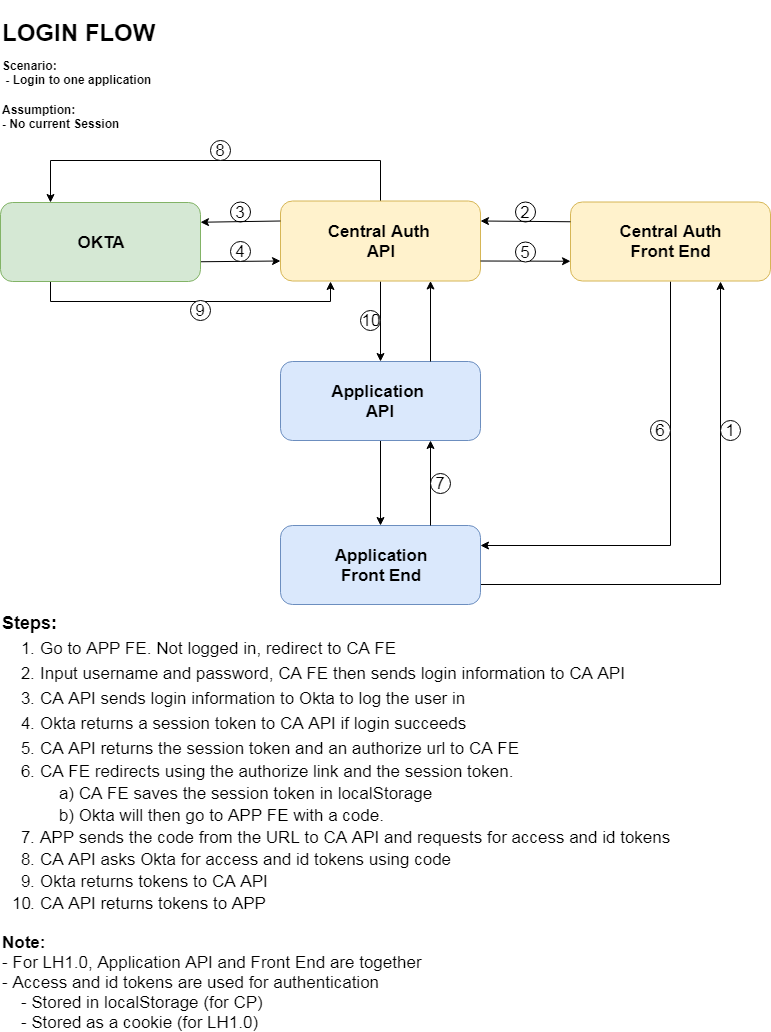

The diagram above was exported from draw.io. Its source (the exported page's mxGraphModel, read from the mxfile embedded in the PNG):
<mxGraphModel dx="759" dy="1643" grid="1" gridSize="10" guides="1" tooltips="1" connect="1" arrows="1" fold="1" page="1" pageScale="1" pageWidth="850" pageHeight="1100" math="0" shadow="0">
  <root>
    <mxCell id="0" />
    <mxCell id="1" parent="0" />
    <mxCell id="lOrRoKTqho6LmHlougoz-14" value="&lt;h1&gt;LOGIN FLOW&lt;/h1&gt;" style="text;html=1;resizable=0;points=[];autosize=1;align=left;verticalAlign=top;spacingTop=-4;" parent="1" vertex="1">
      <mxGeometry x="40" y="-1080" width="170" height="50" as="geometry" />
    </mxCell>
    <mxCell id="lOrRoKTqho6LmHlougoz-15" value="&lt;h4&gt;Scenario:&lt;br&gt;&amp;nbsp;- Login to one application&lt;/h4&gt;&lt;h4&gt;Assumption:&lt;br&gt;- No current Session&lt;/h4&gt;" style="text;html=1;resizable=0;points=[];autosize=1;align=left;verticalAlign=top;spacingTop=-4;" parent="1" vertex="1">
      <mxGeometry x="40" y="-1040" width="160" height="110" as="geometry" />
    </mxCell>
    <mxCell id="lOrRoKTqho6LmHlougoz-130" style="edgeStyle=orthogonalEdgeStyle;rounded=0;orthogonalLoop=1;jettySize=auto;html=1;exitX=0.5;exitY=1;exitDx=0;exitDy=0;entryX=0.5;entryY=0;entryDx=0;entryDy=0;fontSize=17;" parent="1" source="lOrRoKTqho6LmHlougoz-21" target="lOrRoKTqho6LmHlougoz-24" edge="1">
      <mxGeometry relative="1" as="geometry" />
    </mxCell>
    <mxCell id="lOrRoKTqho6LmHlougoz-21" value="&lt;b style=&quot;white-space: normal ; font-size: 17px&quot;&gt;Application&amp;nbsp;&lt;br&gt;API&lt;/b&gt;" style="rounded=1;whiteSpace=wrap;html=1;fillColor=#dae8fc;strokeColor=#6c8ebf;" parent="1" vertex="1">
      <mxGeometry x="320" y="-719" width="200" height="79" as="geometry" />
    </mxCell>
    <mxCell id="lOrRoKTqho6LmHlougoz-23" value="&lt;span style=&quot;font-family: &amp;#34;helvetica&amp;#34; , &amp;#34;arial&amp;#34; , sans-serif ; font-size: 0px&quot;&gt;%3CmxGraphModel%3E%3Croot%3E%3CmxCell%20id%3D%220%22%2F%3E%3CmxCell%20id%3D%221%22%20parent%3D%220%22%2F%3E%3CmxCell%20id%3D%222%22%20value%3D%22%26lt%3Bb%20style%3D%26quot%3Bwhite-space%3A%20normal%20%3B%20font-size%3A%2017px%26quot%3B%26gt%3BClient%20Portal%26amp%3Bnbsp%3B%26lt%3Bbr%26gt%3BAPI%26lt%3B%2Fb%26gt%3B%22%20style%3D%22rounded%3D1%3BwhiteSpace%3Dwrap%3Bhtml%3D1%3B%22%20vertex%3D%221%22%20parent%3D%221%22%3E%3CmxGeometry%20x%3D%2240%22%20y%3D%22-598%22%20width%3D%22200%22%20height%3D%2279%22%20as%3D%22geometry%22%2F%3E%3C%2FmxCell%3E%3C%2Froot%3E%3C%2FmxGraphModel%3E&lt;/span&gt;" style="text;html=1;resizable=0;points=[];autosize=1;align=left;verticalAlign=top;spacingTop=-4;" parent="1" vertex="1">
      <mxGeometry x="156" y="-486.5" width="20" height="20" as="geometry" />
    </mxCell>
    <mxCell id="lOrRoKTqho6LmHlougoz-124" style="edgeStyle=orthogonalEdgeStyle;rounded=0;orthogonalLoop=1;jettySize=auto;html=1;exitX=1;exitY=0.75;exitDx=0;exitDy=0;entryX=0.75;entryY=1;entryDx=0;entryDy=0;fontSize=17;" parent="1" source="lOrRoKTqho6LmHlougoz-24" target="lOrRoKTqho6LmHlougoz-28" edge="1">
      <mxGeometry relative="1" as="geometry" />
    </mxCell>
    <mxCell id="lOrRoKTqho6LmHlougoz-24" value="&lt;b style=&quot;white-space: normal ; font-size: 17px&quot;&gt;Application&lt;br&gt;Front End&lt;br&gt;&lt;/b&gt;" style="rounded=1;whiteSpace=wrap;html=1;fillColor=#dae8fc;strokeColor=#6c8ebf;" parent="1" vertex="1">
      <mxGeometry x="320" y="-555" width="200" height="79" as="geometry" />
    </mxCell>
    <mxCell id="lOrRoKTqho6LmHlougoz-127" style="edgeStyle=orthogonalEdgeStyle;rounded=0;orthogonalLoop=1;jettySize=auto;html=1;exitX=0.5;exitY=1;exitDx=0;exitDy=0;entryX=1;entryY=0.25;entryDx=0;entryDy=0;fontSize=17;" parent="1" source="lOrRoKTqho6LmHlougoz-28" target="lOrRoKTqho6LmHlougoz-24" edge="1">
      <mxGeometry relative="1" as="geometry" />
    </mxCell>
    <mxCell id="lOrRoKTqho6LmHlougoz-28" value="&lt;b style=&quot;font-size: 17px&quot;&gt;Central Auth&lt;br&gt;Front End&lt;/b&gt;" style="rounded=1;whiteSpace=wrap;html=1;fillColor=#fff2cc;strokeColor=#d6b656;" parent="1" vertex="1">
      <mxGeometry x="610" y="-878.5" width="200" height="79" as="geometry" />
    </mxCell>
    <mxCell id="lOrRoKTqho6LmHlougoz-119" style="edgeStyle=orthogonalEdgeStyle;rounded=0;orthogonalLoop=1;jettySize=auto;html=1;exitX=0.5;exitY=0;exitDx=0;exitDy=0;entryX=0.25;entryY=0;entryDx=0;entryDy=0;fontSize=17;" parent="1" source="lOrRoKTqho6LmHlougoz-30" target="lOrRoKTqho6LmHlougoz-52" edge="1">
      <mxGeometry relative="1" as="geometry">
        <Array as="points">
          <mxPoint x="420" y="-920" />
          <mxPoint x="90" y="-920" />
        </Array>
      </mxGeometry>
    </mxCell>
    <mxCell id="lOrRoKTqho6LmHlougoz-129" style="edgeStyle=orthogonalEdgeStyle;rounded=0;orthogonalLoop=1;jettySize=auto;html=1;exitX=0.5;exitY=1;exitDx=0;exitDy=0;fontSize=17;" parent="1" source="lOrRoKTqho6LmHlougoz-30" target="lOrRoKTqho6LmHlougoz-21" edge="1">
      <mxGeometry relative="1" as="geometry" />
    </mxCell>
    <mxCell id="lOrRoKTqho6LmHlougoz-30" value="&lt;b style=&quot;font-size: 17px&quot;&gt;Central Auth&amp;nbsp;&lt;br&gt;API&lt;/b&gt;" style="rounded=1;whiteSpace=wrap;html=1;fillColor=#fff2cc;strokeColor=#d6b656;" parent="1" vertex="1">
      <mxGeometry x="320" y="-879.5" width="200" height="80" as="geometry" />
    </mxCell>
    <mxCell id="lOrRoKTqho6LmHlougoz-36" value="&lt;h2&gt;Steps:&lt;/h2&gt;" style="text;html=1;resizable=0;points=[];autosize=1;align=left;verticalAlign=top;spacingTop=-4;" parent="1" vertex="1">
      <mxGeometry x="40" y="-485" width="70" height="50" as="geometry" />
    </mxCell>
    <mxCell id="lOrRoKTqho6LmHlougoz-39" value="&lt;ol style=&quot;line-height: 150%&quot;&gt;&lt;li&gt;&lt;span&gt;Go to APP FE. Not logged in, redirect to CA FE&lt;/span&gt;&lt;/li&gt;&lt;li&gt;Input username and password, CA FE then sends login information to CA API&lt;/li&gt;&lt;li&gt;CA API sends login information to Okta to log the user in&lt;/li&gt;&lt;li&gt;Okta returns a session token to CA API if login succeeds&lt;/li&gt;&lt;li&gt;CA API returns the session token and an authorize url to CA FE&lt;/li&gt;&lt;li style=&quot;line-height: 130%&quot;&gt;CA FE redirects using the authorize link and the session token.&lt;br&gt;&amp;nbsp; &amp;nbsp; a) CA FE saves the session token in localStorage&lt;br&gt;&amp;nbsp; &amp;nbsp; b)&amp;nbsp;Okta will then go to APP FE with a code.&amp;nbsp;&lt;/li&gt;&lt;li style=&quot;line-height: 130%&quot;&gt;APP sends the code from the URL to CA API and requests for access and id tokens&lt;/li&gt;&lt;li style=&quot;line-height: 130%&quot;&gt;CA API asks Okta for access and id tokens using code&lt;/li&gt;&lt;li style=&quot;line-height: 130%&quot;&gt;Okta returns tokens to CA API&lt;/li&gt;&lt;li style=&quot;line-height: 130%&quot;&gt;CA API returns tokens to APP&lt;/li&gt;&lt;/ol&gt;" style="text;strokeColor=none;fillColor=none;html=1;whiteSpace=wrap;verticalAlign=top;overflow=hidden;fontSize=17;spacing=0;spacingTop=0;" parent="1" vertex="1">
      <mxGeometry x="40" y="-466.5" width="760" height="382" as="geometry" />
    </mxCell>
    <mxCell id="lOrRoKTqho6LmHlougoz-43" value="1" style="ellipse;whiteSpace=wrap;html=1;aspect=fixed;fontSize=17;" parent="1" vertex="1">
      <mxGeometry x="760" y="-660" width="20" height="20" as="geometry" />
    </mxCell>
    <mxCell id="lOrRoKTqho6LmHlougoz-46" value="2" style="ellipse;whiteSpace=wrap;html=1;aspect=fixed;fontSize=17;" parent="1" vertex="1">
      <mxGeometry x="555" y="-878.5" width="20" height="20" as="geometry" />
    </mxCell>
    <mxCell id="lOrRoKTqho6LmHlougoz-49" value="" style="endArrow=classic;html=1;fontSize=17;exitX=1;exitY=0.75;exitDx=0;exitDy=0;entryX=0;entryY=0.75;entryDx=0;entryDy=0;" parent="1" source="lOrRoKTqho6LmHlougoz-30" target="lOrRoKTqho6LmHlougoz-28" edge="1">
      <mxGeometry width="50" height="50" relative="1" as="geometry">
        <mxPoint x="650" y="-909.5" as="sourcePoint" />
        <mxPoint x="570" y="-799.5" as="targetPoint" />
      </mxGeometry>
    </mxCell>
    <mxCell id="lOrRoKTqho6LmHlougoz-50" value="3" style="ellipse;whiteSpace=wrap;html=1;aspect=fixed;fontSize=17;" parent="1" vertex="1">
      <mxGeometry x="270" y="-878.5" width="20" height="20" as="geometry" />
    </mxCell>
    <mxCell id="lOrRoKTqho6LmHlougoz-51" value="" style="endArrow=classic;html=1;fontSize=17;exitX=1;exitY=0.75;exitDx=0;exitDy=0;entryX=0;entryY=0.75;entryDx=0;entryDy=0;" parent="1" source="lOrRoKTqho6LmHlougoz-52" target="lOrRoKTqho6LmHlougoz-30" edge="1">
      <mxGeometry width="50" height="50" relative="1" as="geometry">
        <mxPoint x="330" y="-809.25" as="sourcePoint" />
        <mxPoint x="260" y="-769.5" as="targetPoint" />
      </mxGeometry>
    </mxCell>
    <mxCell id="lOrRoKTqho6LmHlougoz-128" style="edgeStyle=orthogonalEdgeStyle;rounded=0;orthogonalLoop=1;jettySize=auto;html=1;exitX=0.25;exitY=1;exitDx=0;exitDy=0;entryX=0.25;entryY=1;entryDx=0;entryDy=0;fontSize=17;" parent="1" source="lOrRoKTqho6LmHlougoz-52" target="lOrRoKTqho6LmHlougoz-30" edge="1">
      <mxGeometry relative="1" as="geometry" />
    </mxCell>
    <mxCell id="lOrRoKTqho6LmHlougoz-52" value="&lt;span style=&quot;font-size: 17px&quot;&gt;&lt;b&gt;OKTA&lt;/b&gt;&lt;/span&gt;" style="rounded=1;whiteSpace=wrap;html=1;fillColor=#d5e8d4;strokeColor=#82b366;" parent="1" vertex="1">
      <mxGeometry x="40" y="-878" width="200" height="79" as="geometry" />
    </mxCell>
    <mxCell id="lOrRoKTqho6LmHlougoz-57" value="4" style="ellipse;whiteSpace=wrap;html=1;aspect=fixed;fontSize=17;" parent="1" vertex="1">
      <mxGeometry x="270" y="-839" width="20" height="20" as="geometry" />
    </mxCell>
    <mxCell id="lOrRoKTqho6LmHlougoz-72" value="5" style="ellipse;whiteSpace=wrap;html=1;aspect=fixed;fontSize=17;" parent="1" vertex="1">
      <mxGeometry x="555" y="-838.5" width="20" height="20" as="geometry" />
    </mxCell>
    <mxCell id="lOrRoKTqho6LmHlougoz-73" value="6" style="ellipse;whiteSpace=wrap;html=1;aspect=fixed;fontSize=17;" parent="1" vertex="1">
      <mxGeometry x="690" y="-660" width="20" height="20" as="geometry" />
    </mxCell>
    <mxCell id="lOrRoKTqho6LmHlougoz-78" value="" style="endArrow=classic;html=1;fontSize=17;exitX=0;exitY=0.25;exitDx=0;exitDy=0;entryX=1;entryY=0.25;entryDx=0;entryDy=0;" parent="1" source="lOrRoKTqho6LmHlougoz-30" target="lOrRoKTqho6LmHlougoz-52" edge="1">
      <mxGeometry width="50" height="50" relative="1" as="geometry">
        <mxPoint x="255" y="-864.5" as="sourcePoint" />
        <mxPoint x="305" y="-914.5" as="targetPoint" />
      </mxGeometry>
    </mxCell>
    <mxCell id="lOrRoKTqho6LmHlougoz-80" value="" style="endArrow=classic;html=1;fontSize=17;exitX=0;exitY=0.25;exitDx=0;exitDy=0;entryX=1;entryY=0.25;entryDx=0;entryDy=0;" parent="1" source="lOrRoKTqho6LmHlougoz-28" target="lOrRoKTqho6LmHlougoz-30" edge="1">
      <mxGeometry width="50" height="50" relative="1" as="geometry">
        <mxPoint x="540" y="-843.5" as="sourcePoint" />
        <mxPoint x="590" y="-909.5" as="targetPoint" />
      </mxGeometry>
    </mxCell>
    <mxCell id="lOrRoKTqho6LmHlougoz-116" value="" style="endArrow=classic;html=1;fontSize=17;entryX=0.75;entryY=1;entryDx=0;entryDy=0;exitX=0.75;exitY=0;exitDx=0;exitDy=0;" parent="1" source="lOrRoKTqho6LmHlougoz-24" target="lOrRoKTqho6LmHlougoz-21" edge="1">
      <mxGeometry width="50" height="50" relative="1" as="geometry">
        <mxPoint x="380" y="-555" as="sourcePoint" />
        <mxPoint x="295" y="-620" as="targetPoint" />
        <Array as="points" />
      </mxGeometry>
    </mxCell>
    <mxCell id="lOrRoKTqho6LmHlougoz-117" value="" style="endArrow=classic;html=1;fontSize=17;entryX=0.75;entryY=1;entryDx=0;entryDy=0;exitX=0.75;exitY=0;exitDx=0;exitDy=0;" parent="1" source="lOrRoKTqho6LmHlougoz-21" target="lOrRoKTqho6LmHlougoz-30" edge="1">
      <mxGeometry width="50" height="50" relative="1" as="geometry">
        <mxPoint x="480" y="-714" as="sourcePoint" />
        <mxPoint x="480" y="-799" as="targetPoint" />
      </mxGeometry>
    </mxCell>
    <mxCell id="lOrRoKTqho6LmHlougoz-132" value="7" style="ellipse;whiteSpace=wrap;html=1;aspect=fixed;fontSize=17;" parent="1" vertex="1">
      <mxGeometry x="470" y="-607" width="20" height="20" as="geometry" />
    </mxCell>
    <mxCell id="lOrRoKTqho6LmHlougoz-134" value="8" style="ellipse;whiteSpace=wrap;html=1;aspect=fixed;fontSize=17;" parent="1" vertex="1">
      <mxGeometry x="250" y="-940" width="20" height="20" as="geometry" />
    </mxCell>
    <mxCell id="lOrRoKTqho6LmHlougoz-135" value="9" style="ellipse;whiteSpace=wrap;html=1;aspect=fixed;fontSize=17;" parent="1" vertex="1">
      <mxGeometry x="230" y="-780" width="20" height="20" as="geometry" />
    </mxCell>
    <mxCell id="lOrRoKTqho6LmHlougoz-136" value="10" style="ellipse;whiteSpace=wrap;html=1;aspect=fixed;fontSize=17;" parent="1" vertex="1">
      <mxGeometry x="400" y="-770" width="20" height="20" as="geometry" />
    </mxCell>
    <mxCell id="lk-6JUNN9DXTPD-Kj24c-1" value="&lt;b&gt;Note:&lt;/b&gt;&lt;br&gt;- For LH1.0, Application API and Front End are together&lt;br&gt;- Access and id tokens are used for authentication&lt;br&gt;&amp;nbsp; &amp;nbsp; - Stored in localStorage (for CP)&lt;br&gt;&amp;nbsp; &amp;nbsp; - Stored as a cookie (for LH1.0)" style="text;html=1;resizable=0;points=[];autosize=1;align=left;verticalAlign=top;spacingTop=-4;fontSize=17;" vertex="1" parent="1">
      <mxGeometry x="40" y="-150" width="440" height="100" as="geometry" />
    </mxCell>
  </root>
</mxGraphModel>